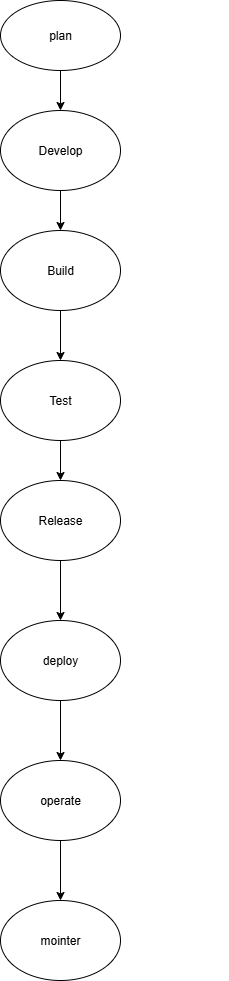

The diagram above was exported from draw.io. Its source (the exported page's mxGraphModel, read from the mxfile embedded in the PNG):
<mxGraphModel dx="1042" dy="562" grid="1" gridSize="10" guides="1" tooltips="1" connect="1" arrows="1" fold="1" page="1" pageScale="1" pageWidth="827" pageHeight="1169" math="0" shadow="0">
  <root>
    <mxCell id="0" />
    <mxCell id="1" parent="0" />
    <mxCell id="XjHK7H2Xz8DmB44cwkJ--1" value="plan" style="ellipse;whiteSpace=wrap;html=1;" vertex="1" parent="1">
      <mxGeometry x="320" y="20" width="120" height="70" as="geometry" />
    </mxCell>
    <mxCell id="XjHK7H2Xz8DmB44cwkJ--2" value="Develop" style="ellipse;whiteSpace=wrap;html=1;" vertex="1" parent="1">
      <mxGeometry x="320" y="130" width="120" height="80" as="geometry" />
    </mxCell>
    <mxCell id="XjHK7H2Xz8DmB44cwkJ--3" value="Build" style="ellipse;whiteSpace=wrap;html=1;" vertex="1" parent="1">
      <mxGeometry x="320" y="250" width="120" height="80" as="geometry" />
    </mxCell>
    <mxCell id="XjHK7H2Xz8DmB44cwkJ--4" value="Test" style="ellipse;whiteSpace=wrap;html=1;" vertex="1" parent="1">
      <mxGeometry x="320" y="380" width="120" height="80" as="geometry" />
    </mxCell>
    <mxCell id="XjHK7H2Xz8DmB44cwkJ--5" value="Release" style="ellipse;whiteSpace=wrap;html=1;" vertex="1" parent="1">
      <mxGeometry x="320" y="500" width="120" height="80" as="geometry" />
    </mxCell>
    <mxCell id="XjHK7H2Xz8DmB44cwkJ--6" value="operate" style="ellipse;whiteSpace=wrap;html=1;" vertex="1" parent="1">
      <mxGeometry x="320" y="780" width="120" height="80" as="geometry" />
    </mxCell>
    <mxCell id="XjHK7H2Xz8DmB44cwkJ--7" value="mointer" style="ellipse;whiteSpace=wrap;html=1;" vertex="1" parent="1">
      <mxGeometry x="320" y="920" width="120" height="80" as="geometry" />
    </mxCell>
    <mxCell id="XjHK7H2Xz8DmB44cwkJ--8" value="deploy" style="ellipse;whiteSpace=wrap;html=1;" vertex="1" parent="1">
      <mxGeometry x="320" y="640" width="120" height="80" as="geometry" />
    </mxCell>
    <mxCell id="XjHK7H2Xz8DmB44cwkJ--9" value="" style="endArrow=classic;html=1;rounded=0;exitX=0.5;exitY=1;exitDx=0;exitDy=0;entryX=0.5;entryY=0;entryDx=0;entryDy=0;" edge="1" parent="1" source="XjHK7H2Xz8DmB44cwkJ--1" target="XjHK7H2Xz8DmB44cwkJ--2">
      <mxGeometry width="50" height="50" relative="1" as="geometry">
        <mxPoint x="380" y="200" as="sourcePoint" />
        <mxPoint x="430" y="150" as="targetPoint" />
      </mxGeometry>
    </mxCell>
    <mxCell id="XjHK7H2Xz8DmB44cwkJ--10" value="" style="endArrow=classic;html=1;rounded=0;exitX=0.5;exitY=1;exitDx=0;exitDy=0;entryX=0.5;entryY=0;entryDx=0;entryDy=0;" edge="1" parent="1" source="XjHK7H2Xz8DmB44cwkJ--2" target="XjHK7H2Xz8DmB44cwkJ--3">
      <mxGeometry width="50" height="50" relative="1" as="geometry">
        <mxPoint x="380" y="200" as="sourcePoint" />
        <mxPoint x="430" y="150" as="targetPoint" />
      </mxGeometry>
    </mxCell>
    <mxCell id="XjHK7H2Xz8DmB44cwkJ--11" value="" style="endArrow=classic;html=1;rounded=0;exitX=0.5;exitY=1;exitDx=0;exitDy=0;entryX=0.5;entryY=0;entryDx=0;entryDy=0;" edge="1" parent="1" source="XjHK7H2Xz8DmB44cwkJ--3" target="XjHK7H2Xz8DmB44cwkJ--4">
      <mxGeometry width="50" height="50" relative="1" as="geometry">
        <mxPoint x="380" y="200" as="sourcePoint" />
        <mxPoint x="380" y="370" as="targetPoint" />
      </mxGeometry>
    </mxCell>
    <mxCell id="XjHK7H2Xz8DmB44cwkJ--12" style="edgeStyle=orthogonalEdgeStyle;rounded=0;orthogonalLoop=1;jettySize=auto;html=1;entryX=0.5;entryY=0;entryDx=0;entryDy=0;" edge="1" parent="1">
      <mxGeometry relative="1" as="geometry">
        <mxPoint x="540" y="440" as="sourcePoint" />
        <mxPoint x="540" y="440" as="targetPoint" />
      </mxGeometry>
    </mxCell>
    <mxCell id="XjHK7H2Xz8DmB44cwkJ--13" value="" style="endArrow=classic;html=1;rounded=0;exitX=0.5;exitY=1;exitDx=0;exitDy=0;entryX=0.5;entryY=0;entryDx=0;entryDy=0;" edge="1" parent="1" source="XjHK7H2Xz8DmB44cwkJ--4" target="XjHK7H2Xz8DmB44cwkJ--5">
      <mxGeometry width="50" height="50" relative="1" as="geometry">
        <mxPoint x="380" y="420" as="sourcePoint" />
        <mxPoint x="430" y="370" as="targetPoint" />
      </mxGeometry>
    </mxCell>
    <mxCell id="XjHK7H2Xz8DmB44cwkJ--14" value="" style="endArrow=classic;html=1;rounded=0;exitX=0.5;exitY=1;exitDx=0;exitDy=0;entryX=0.5;entryY=0;entryDx=0;entryDy=0;" edge="1" parent="1" source="XjHK7H2Xz8DmB44cwkJ--5" target="XjHK7H2Xz8DmB44cwkJ--8">
      <mxGeometry width="50" height="50" relative="1" as="geometry">
        <mxPoint x="380" y="420" as="sourcePoint" />
        <mxPoint x="430" y="370" as="targetPoint" />
      </mxGeometry>
    </mxCell>
    <mxCell id="XjHK7H2Xz8DmB44cwkJ--15" value="" style="endArrow=classic;html=1;rounded=0;exitX=0.5;exitY=1;exitDx=0;exitDy=0;entryX=0.5;entryY=0;entryDx=0;entryDy=0;" edge="1" parent="1" source="XjHK7H2Xz8DmB44cwkJ--8" target="XjHK7H2Xz8DmB44cwkJ--6">
      <mxGeometry width="50" height="50" relative="1" as="geometry">
        <mxPoint x="380" y="660" as="sourcePoint" />
        <mxPoint x="430" y="610" as="targetPoint" />
      </mxGeometry>
    </mxCell>
    <mxCell id="XjHK7H2Xz8DmB44cwkJ--16" value="" style="endArrow=classic;html=1;rounded=0;exitX=0.5;exitY=1;exitDx=0;exitDy=0;entryX=0.5;entryY=0;entryDx=0;entryDy=0;" edge="1" parent="1" source="XjHK7H2Xz8DmB44cwkJ--6" target="XjHK7H2Xz8DmB44cwkJ--7">
      <mxGeometry width="50" height="50" relative="1" as="geometry">
        <mxPoint x="380" y="830" as="sourcePoint" />
        <mxPoint x="380" y="910" as="targetPoint" />
      </mxGeometry>
    </mxCell>
  </root>
</mxGraphModel>